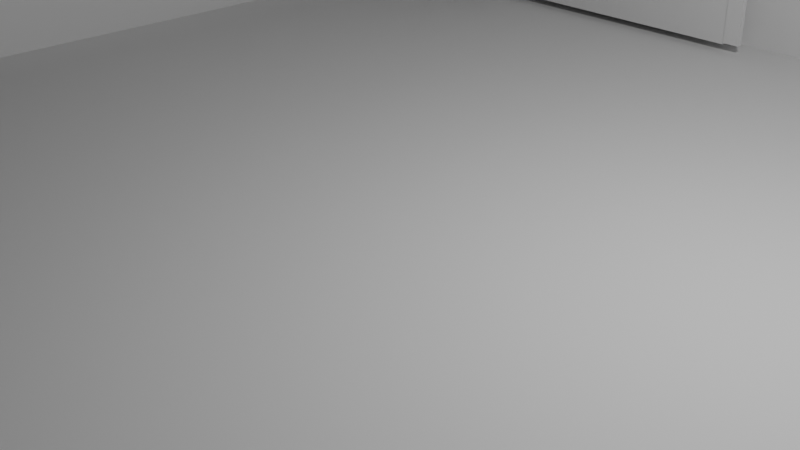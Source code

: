 # Source: Ventana.blend  (saved by Blender 4.2.66; exported with 4.5.12 LTS)
import bpy
from mathutils import Matrix  # noqa: F401  (used for matrix-valued properties, if any)

bpy.ops.wm.read_factory_settings(use_empty=True)
scene = bpy.context.scene
scene.name = 'Scene'

# ---- collections
col_collection = bpy.data.collections.new('Collection'); scene.collection.children.link(col_collection)

# ---- world
world_world = bpy.data.worlds.new('World'); scene.world = world_world
world_world.use_nodes = True; world_world.node_tree.nodes.clear()
_N = world_world.node_tree.nodes; _L = world_world.node_tree.links
n0 = _N.new('ShaderNodeOutputWorld'); n0.name = 'World Output'; n0.location = (300, 300)
n1 = _N.new('ShaderNodeBackground'); n1.name = 'Background'; n1.location = (10, 300)
n1.inputs[0].default_value = (0.05088, 0.05088, 0.05088, 1.0)
_L.new(n1.outputs[0], n0.inputs[0])
n0.is_active_output = True
world_world.color = (0.05088, 0.05088, 0.05088)
world_world.sun_shadow_jitter_overblur = 0.0

# ---- cameras
cam_camera = bpy.data.cameras.new('Camera')
cam_camera.clip_end = 100.0
cam_camera.ortho_scale = 7.314

# ---- lights
light_light = bpy.data.lights.new('Light', 'POINT')
light_light.energy = 1000.0
light_light.shadow_soft_size = 0.1

# ---- meshes
me_plane = bpy.data.meshes.new('Plane')
me_plane.from_pydata([(-1.0, -1.0, 0.0), (1.0, -1.0, 0.0), (-1.0, 1.0, 0.0), (1.0, 1.0, 0.0), (-1.0, -1.0, -1.198), (1.0, -1.0, -1.198), (1.0, -1.0, -1.197), (1.0, 1.0, -1.197), (1.0, -1.0, -1.197), (1.0, -1.0, -1.197), (0.6023, -0.9624, -0.02359), (1.0, -1.0, -1.197), (1.0, 1.0, -1.197), (1.0, -1.0, -1.197), (1.0, -1.0, 0.0), (1.0, 1.0, 0.0), (1.0, 1.0, -1.197), (1.0, -1.0, -1.197), (1.0, -1.0, -1.198), (1.0, -1.0, 0.0), (-1.0, -1.0, 0.0), (1.0, 1.0, -1.197), (1.0, -1.0, -1.197), (1.0, -1.0, 0.0), (1.0, 1.0, 0.0), (1.0, -1.0, -1.198), (-1.0, -1.0, -1.198), (1.0, -1.0, 0.0), (1.0, 1.0, 0.0), (1.0, 1.0, -1.197), (1.0, -1.0, -1.197), (1.0, -1.0, -1.198), (1.0, -1.0, 0.0), (1.0, 1.0, -1.197), (1.0, -1.0, -1.197), (1.0, 1.0, 0.0), (1.0, 1.0, -1.197), (1.0, -1.0, -1.198), (-1.0, -1.0, -1.198), (1.0, -1.0, 0.0), (1.0, 1.0, 0.0), (1.0, 1.0, -1.197), (1.0, -1.0, -1.197), (1.0, -1.0, -1.198), (1.0, -1.0, 0.0), (1.0, 1.0, -1.197), (1.0, -1.0, -1.197), (1.0, -1.0, -1.197), (1.0, 1.0, -1.197), (1.0, -1.0, -1.198), (-1.0, -1.0, -1.198), (-1.0, -1.0, 0.0), (1.0, -1.0, 0.0), (-1.0, -1.0, 0.0), (1.0, -1.0, -1.198), (-1.0, -1.0, -1.198), (1.0, -1.0, -1.198), (1.0, -1.0, 0.0), (-1.0, 1.0, 0.0), (1.0, 1.0, 0.0), (1.0, -1.0, 0.0), (1.0, 1.0, 0.0), (1.0, 1.0, -1.197), (1.0, -1.0, -1.197), (1.0, 1.0, -1.197), (1.0, -1.0, 0.0), (-1.0, -1.0, 0.0), (1.0, -1.0, -1.198), (1.0, -1.0, 0.0)], [(12, 13), (14, 15), (15, 16), (17, 19), (19, 18), (20, 19), (21, 22), (23, 24), (25, 26), (27, 28), (28, 29), (30, 32), (32, 31), (33, 34), (35, 36), (37, 38), (39, 40), (40, 41), (42, 44), (44, 43), (45, 46), (48, 47), (50, 51), (49, 50), (53, 52), (54, 55), (57, 56), (58, 59), (60, 61), (61, 62), (64, 63), (66, 65), (68, 67)], [(0, 1, 3, 2), (1, 0, 4, 5), (3, 1, 6, 7)])
_uv = me_plane.uv_layers.new(name='UVMap')
_uv.uv.foreach_set('vector', [0.0, 0.0, 1.0, 0.0, 1.0, 1.0, 0.0, 1.0, 1.0, 0.0, 0.0, 0.0, 0.0, 0.0, 1.0, 0.0, 1.0, 1.0, 1.0, 0.0, 1.0, 0.0, 1.0, 1.0])
me_plane.update()
me_plane_001 = bpy.data.meshes.new('Plane.001')
me_plane_001.from_pydata([(-0.356, -0.9239, -0.4795), (-0.7097, -0.9239, -0.4795), (-0.356, -0.9239, -0.8777), (-0.7097, -0.9239, -0.8777), (-0.7097, -0.9239, -0.8773), (-0.3999, -0.9239, -0.5235), (-0.6657, -0.9239, -0.5235), (-0.6657, -0.9239, -0.8337), (-0.3999, -0.9239, -0.8337), (-0.3999, -0.9753, -0.5235), (-0.6657, -0.9753, -0.5235), (-0.6657, -0.9753, -0.8337), (-0.3999, -0.9753, -0.8337)], [(4, 1)], [(6, 5, 9, 10), (5, 6, 1, 0), (7, 8, 2, 3), (8, 5, 0, 2), (6, 7, 3, 1), (10, 9, 12, 11), (7, 6, 10, 11), (8, 7, 11, 12), (5, 8, 12, 9)])
_uv = me_plane_001.uv_layers.new(name='UVMap')
_uv.uv.foreach_set('vector', [0.8757, 0.0, 0.1243, 0.0, 0.1243, 0.0, 0.8757, 0.0, 0.1243, 0.0, 0.8757, 0.0, 1.0, 0.0, 0.0, 0.0, 0.8757, 0.0, 0.1243, 0.0, 0.0, 0.0, 1.0, 0.0, 0.1243, 0.0, 0.1243, 0.0, 0.0, 0.0, 0.0, 0.0, 0.8757, 0.0, 0.8757, 0.0, 1.0, 0.0, 1.0, 0.0, 0.8757, 0.0, 0.1243, 0.0, 0.1243, 0.0, 0.8757, 0.0, 0.8757, 0.0, 0.8757, 0.0, 0.8757, 0.0, 0.8757, 0.0, 0.1243, 0.0, 0.8757, 0.0, 0.8757, 0.0, 0.1243, 0.0, 0.1243, 0.0, 0.1243, 0.0, 0.1243, 0.0, 0.1243, 0.0])
me_plane_001.update()
me_plane_002 = bpy.data.meshes.new('Plane.002')
me_plane_002.from_pydata([(0.09194, -0.9212, -0.9158), (0.09194, -0.9212, -0.02201), (0.6098, -0.9212, -0.9158), (0.6098, -0.9212, -0.02201)], [], [(0, 1, 3, 2)])
_uv = me_plane_002.uv_layers.new(name='UVMap')
_uv.uv.foreach_set('vector', [0.1232, 0.0, 1.123, 1.49e-08, 1.123, 1.0, 0.1232, 1.0])
me_plane_002.update()
me_plane_003 = bpy.data.meshes.new('Plane.003')
me_plane_003.from_pydata([(0.93, 0.6677, -0.3645), (0.93, 0.6677, -0.9143), (0.93, -0.6677, -0.3645), (0.93, -0.6677, -0.9143), (0.93, -0.7026, -0.3297), (0.93, 0.7026, -0.3297), (0.93, 0.7026, -0.9492), (0.93, -0.7026, -0.9492), (0.9571, 0.6677, -0.3645), (0.9571, 0.6677, -0.9143), (0.9571, -0.6677, -0.3645), (0.9571, -0.6677, -0.9143), (0.908, 0.6677, -0.3645), (0.908, -0.6677, -0.3645), (0.908, -0.7026, -0.3297), (0.908, 0.7026, -0.3297)], [], [(1, 0, 5, 6), (3, 1, 6, 7), (2, 3, 7, 4), (8, 9, 11, 10), (2, 0, 8, 10), (12, 13, 14, 15)])
_uv = me_plane_003.uv_layers.new(name='UVMap')
_uv.uv.foreach_set('vector', [0.6045, 0.02483, -0.2829, 0.02483, -0.3392, 0.0, 0.6608, 0.0, 0.6045, 0.9752, 0.6045, 0.02483, 0.6608, 0.0, 0.6608, 1.0, -0.2829, 0.9752, 0.6045, 0.9752, 0.6608, 1.0, -0.3392, 1.0, -0.2829, 0.02483, 0.6045, 0.02483, 0.6045, 0.9752, -0.2829, 0.9752, -0.2829, 0.9752, -0.2829, 0.02483, -0.2829, 0.02483, -0.2829, 0.9752, -0.2829, 0.02483, -0.2829, 0.9752, -0.3392, 1.0, -0.3392, 0.0])
me_plane_003.update()
me_plane_004 = bpy.data.meshes.new('Plane.004')
me_plane_004.from_pydata([(0.1297, -0.9219, -0.5974), (0.1297, -0.8998, -0.5974), (0.1276, -0.9219, -0.598), (0.1276, -0.8998, -0.598), (0.1257, -0.9219, -0.599), (0.1257, -0.8998, -0.599), (0.124, -0.9219, -0.6004), (0.124, -0.8998, -0.6004), (0.1227, -0.9219, -0.6021), (0.1227, -0.8998, -0.6021), (0.1216, -0.9219, -0.604), (0.1216, -0.8998, -0.604), (0.121, -0.9219, -0.6061), (0.121, -0.8998, -0.6061), (0.1208, -0.9219, -0.6082), (0.1208, -0.8998, -0.6082), (0.121, -0.9219, -0.6104), (0.121, -0.8998, -0.6104), (0.1216, -0.9219, -0.6124), (0.1216, -0.8998, -0.6124), (0.1227, -0.9219, -0.6144), (0.1227, -0.8998, -0.6144), (0.124, -0.9219, -0.616), (0.124, -0.8998, -0.616), (0.1257, -0.9219, -0.6174), (0.1257, -0.8998, -0.6174), (0.1276, -0.9219, -0.6184), (0.1276, -0.8998, -0.6184), (0.1297, -0.9219, -0.6191), (0.1297, -0.8998, -0.6191), (0.1319, -0.9219, -0.6193), (0.1319, -0.8998, -0.6193), (0.134, -0.9219, -0.6191), (0.134, -0.8998, -0.6191), (0.1361, -0.9219, -0.6184), (0.1361, -0.8998, -0.6184), (0.138, -0.9219, -0.6174), (0.138, -0.8998, -0.6174), (0.1397, -0.9219, -0.616), (0.1397, -0.8998, -0.616), (0.1411, -0.9219, -0.6144), (0.1411, -0.8998, -0.6144), (0.1421, -0.9219, -0.6124), (0.1421, -0.8998, -0.6124), (0.1427, -0.9219, -0.6104), (0.1427, -0.8998, -0.6104), (0.1429, -0.9219, -0.6082), (0.1429, -0.8998, -0.6082), (0.1427, -0.9219, -0.6061), (0.1427, -0.8998, -0.6061), (0.1421, -0.9219, -0.604), (0.1421, -0.8998, -0.604), (0.1411, -0.9219, -0.6021), (0.1411, -0.8998, -0.6021), (0.1397, -0.9219, -0.6004), (0.1397, -0.8998, -0.6004), (0.138, -0.9219, -0.599), (0.138, -0.8998, -0.599), (0.1361, -0.9219, -0.598), (0.1361, -0.8998, -0.598), (0.134, -0.9219, -0.5974), (0.134, -0.8998, -0.5974), (0.1319, -0.9219, -0.5971), (0.1319, -0.8998, -0.5971)], [], [(63, 62, 60, 61), (61, 60, 58, 59), (59, 58, 56, 57), (57, 56, 54, 55), (55, 54, 52, 53), (53, 52, 50, 51), (51, 50, 48, 49), (49, 48, 46, 47), (47, 46, 44, 45), (45, 44, 42, 43), (43, 42, 40, 41), (41, 40, 38, 39), (39, 38, 36, 37), (37, 36, 34, 35), (35, 34, 32, 33), (33, 32, 30, 31), (31, 30, 28, 29), (29, 28, 26, 27), (27, 26, 24, 25), (25, 24, 22, 23), (23, 22, 20, 21), (21, 20, 18, 19), (19, 18, 16, 17), (17, 16, 14, 15), (15, 14, 12, 13), (13, 12, 10, 11), (11, 10, 8, 9), (9, 8, 6, 7), (7, 6, 4, 5), (5, 4, 2, 3), (60, 62, 0, 2, 4, 6, 8, 10, 12, 14, 16, 18, 20, 22, 24, 26, 28, 30, 32, 34, 36, 38, 40, 42, 44, 46, 48, 50, 52, 54, 56, 58), (2, 0, 1, 3, 63, 61, 5, 59, 7, 57, 9, 11, 55, 13, 53, 15, 51, 49, 17, 19, 47, 21, 45, 23, 43, 41, 25, 39, 27, 37, 29, 35, 31, 33, 32, 30, 34, 28, 36, 26, 38, 24, 40, 42, 22, 44, 20, 46, 18, 16, 48, 50, 14, 52, 12, 54, 10, 8, 56, 6, 58, 4, 60, 62), (3, 2, 0, 1), (1, 0, 62, 63), (63, 61, 59, 57, 55, 53, 51, 49, 47, 45, 43, 41, 39, 37, 35, 33, 31, 29, 27, 25, 23, 21, 19, 17, 15, 13, 11, 9, 7, 5, 3, 1)])
_uv = me_plane_004.uv_layers.new(name='UVMap')
_uv.uv.foreach_set('vector', [1.0, 0.5, 1.0, 1.0, 0.9688, 1.0, 0.9688, 0.5, 0.9688, 0.5, 0.9688, 1.0, 0.9375, 1.0, 0.9375, 0.5, 0.9375, 0.5, 0.9375, 1.0, 0.9062, 1.0, 0.9062, 0.5, 0.9062, 0.5, 0.9062, 1.0, 0.875, 1.0, 0.875, 0.5, 0.875, 0.5, 0.875, 1.0, 0.8438, 1.0, 0.8438, 0.5, 0.8438, 0.5, 0.8438, 1.0, 0.8125, 1.0, 0.8125, 0.5, 0.8125, 0.5, 0.8125, 1.0, 0.7812, 1.0, 0.7812, 0.5, 0.7812, 0.5, 0.7812, 1.0, 0.75, 1.0, 0.75, 0.5, 0.75, 0.5, 0.75, 1.0, 0.7188, 1.0, 0.7188, 0.5, 0.7188, 0.5, 0.7188, 1.0, 0.6875, 1.0, 0.6875, 0.5, 0.6875, 0.5, 0.6875, 1.0, 0.6562, 1.0, 0.6562, 0.5, 0.6562, 0.5, 0.6562, 1.0, 0.625, 1.0, 0.625, 0.5, 0.625, 0.5, 0.625, 1.0, 0.5938, 1.0, 0.5938, 0.5, 0.5938, 0.5, 0.5938, 1.0, 0.5625, 1.0, 0.5625, 0.5, 0.5625, 0.5, 0.5625, 1.0, 0.5312, 1.0, 0.5312, 0.5, 0.5312, 0.5, 0.5312, 1.0, 0.5, 1.0, 0.5, 0.5, 0.5, 0.5, 0.5, 1.0, 0.4688, 1.0, 0.4688, 0.5, 0.4688, 0.5, 0.4688, 1.0, 0.4375, 1.0, 0.4375, 0.5, 0.4375, 0.5, 0.4375, 1.0, 0.4062, 1.0, 0.4062, 0.5, 0.4062, 0.5, 0.4062, 1.0, 0.375, 1.0, 0.375, 0.5, 0.375, 0.5, 0.375, 1.0, 0.3438, 1.0, 0.3438, 0.5, 0.3438, 0.5, 0.3438, 1.0, 0.3125, 1.0, 0.3125, 0.5, 0.3125, 0.5, 0.3125, 1.0, 0.2812, 1.0, 0.2812, 0.5, 0.2812, 0.5, 0.2812, 1.0, 0.25, 1.0, 0.25, 0.5, 0.25, 0.5, 0.25, 1.0, 0.2188, 1.0, 0.2188, 0.5, 0.2188, 0.5, 0.2188, 1.0, 0.1875, 1.0, 0.1875, 0.5, 0.1875, 0.5, 0.1875, 1.0, 0.1562, 1.0, 0.1562, 0.5, 0.1562, 0.5, 0.1562, 1.0, 0.125, 1.0, 0.125, 0.5, 0.125, 0.5, 0.125, 1.0, 0.09375, 1.0, 0.09375, 0.5, 0.09375, 0.5, 0.09375, 1.0, 0.0625, 1.0, 0.0625, 0.5, 0.7968, 0.4854, 0.75, 0.49, 0.7032, 0.4854, 0.6582, 0.4717, 0.6167, 0.4496, 0.5803, 0.4197, 0.5504, 0.3833, 0.5283, 0.3418, 0.5146, 0.2968, 0.51, 0.25, 0.5146, 0.2032, 0.5283, 0.1582, 0.5504, 0.1167, 0.5803, 0.08029, 0.6167, 0.05045, 0.6582, 0.02827, 0.7032, 0.01461, 0.75, 0.01, 0.7968, 0.01461, 0.8418, 0.02827, 0.8833, 0.05045, 0.9197, 0.08029, 0.9496, 0.1167, 0.9717, 0.1582, 0.9854, 0.2032, 0.99, 0.25, 0.9854, 0.2968, 0.9717, 0.3418, 0.9496, 0.3833, 0.9197, 0.4197, 0.8833, 0.4496, 0.8418, 0.4717, 0.0625, 1.0, 0.03125, 1.0, 0.03125, 0.5, 0.0625, 0.5, 1.0, 0.5, 0.9688, 0.5, 0.0, 0.0, 0.0, 0.0, 0.0, 0.0, 0.0, 0.0, 0.1562, 0.5, 0.1875, 0.5, 0.0, 0.0, 0.0, 0.0, 0.0, 0.0, 0.0, 0.0, 0.8125, 0.5, 0.7812, 0.5, 0.2812, 0.5, 0.3125, 0.5, 0.0, 0.0, 0.0, 0.0, 0.0, 0.0, 0.0, 0.0, 0.6875, 0.5, 0.6562, 0.5, 0.0, 0.0, 0.0, 0.0, 0.0, 0.0, 0.0, 0.0, 0.0, 0.0, 0.0, 0.0, 0.5, 0.5, 0.5312, 0.5, 0.5312, 1.0, 0.5, 1.0, 0.0, 0.0, 0.0, 0.0, 0.0, 0.0, 0.0, 0.0, 0.0, 0.0, 0.0, 0.0, 0.6562, 1.0, 0.6875, 1.0, 0.0, 0.0, 0.0, 0.0, 0.0, 0.0, 0.0, 0.0, 0.3125, 1.0, 0.2812, 1.0, 0.7812, 1.0, 0.8125, 1.0, 0.0, 0.0, 0.0, 0.0, 0.0, 0.0, 0.0, 0.0, 0.1875, 1.0, 0.1562, 1.0, 0.0, 0.0, 0.0, 0.0, 0.0, 0.0, 0.0, 0.0, 0.9688, 1.0, 1.0, 1.0, 0.0625, 0.5, 0.0625, 1.0, 0.03125, 1.0, 0.03125, 0.5, 0.03125, 0.5, 0.03125, 1.0, 0.0, 1.0, 0.0, 0.5, 0.25, 0.49, 0.2968, 0.4854, 0.3418, 0.4717, 0.3833, 0.4496, 0.4197, 0.4197, 0.4496, 0.3833, 0.4717, 0.3418, 0.4854, 0.2968, 0.49, 0.25, 0.4854, 0.2032, 0.4717, 0.1582, 0.4496, 0.1167, 0.4197, 0.08029, 0.3833, 0.05045, 0.3418, 0.02827, 0.2968, 0.01461, 0.25, 0.01, 0.2032, 0.01461, 0.1582, 0.02827, 0.1167, 0.05045, 0.08029, 0.08029, 0.05045, 0.1167, 0.02827, 0.1582, 0.01461, 0.2032, 0.01, 0.25, 0.01461, 0.2968, 0.02827, 0.3418, 0.05045, 0.3833, 0.08029, 0.4197, 0.1167, 0.4496, 0.1582, 0.4717, 0.2032, 0.4854])
me_plane_004.update()
me_plane_005 = bpy.data.meshes.new('Plane.005')
me_plane_005.from_pydata([(0.9661, 0.7026, -0.3297), (0.9661, 0.7026, -0.9492), (0.9661, -0.7026, -0.3297), (0.9661, -0.7026, -0.9492), (0.93, 0.6677, -0.3645), (0.93, 0.6677, -0.9143), (0.93, -0.6677, -0.3645), (0.93, -0.6677, -0.9143), (0.93, -0.7026, -0.3297), (0.93, 0.7026, -0.3297), (0.93, 0.7026, -0.9492), (0.93, -0.7026, -0.9492), (0.9571, 0.6677, -0.3645), (0.9571, 0.6677, -0.9143), (0.9571, -0.6677, -0.3645), (0.9571, -0.6677, -0.9143), (0.908, 0.6677, -0.3645), (0.908, -0.6677, -0.3645), (0.908, -0.7026, -0.3297), (0.908, 0.7026, -0.3297)], [], [(0, 2, 3, 1), (7, 6, 14, 15), (1, 3, 11, 10), (2, 0, 9, 8), (3, 2, 8, 11), (0, 1, 10, 9), (8, 9, 19, 18), (4, 5, 13, 12), (5, 7, 15, 13), (9, 4, 16, 19), (4, 6, 17, 16), (6, 8, 18, 17)])
_uv = me_plane_005.uv_layers.new(name='UVMap')
_uv.uv.foreach_set('vector', [-0.3392, 0.0, -0.3392, 1.0, 0.6608, 1.0, 0.6608, 0.0, 0.6045, 0.9752, -0.2829, 0.9752, -0.2829, 0.9752, 0.6045, 0.9752, 0.6608, 0.0, 0.6608, 1.0, 0.6608, 1.0, 0.6608, 0.0, -0.3392, 1.0, -0.3392, 0.0, -0.3392, 0.0, -0.3392, 1.0, 0.6608, 1.0, -0.3392, 1.0, -0.3392, 1.0, 0.6608, 1.0, -0.3392, 0.0, 0.6608, 0.0, 0.6608, 0.0, -0.3392, 0.0, -0.3392, 1.0, -0.3392, 0.0, -0.3392, 0.0, -0.3392, 1.0, -0.2829, 0.02483, 0.6045, 0.02483, 0.6045, 0.02483, -0.2829, 0.02483, 0.6045, 0.02483, 0.6045, 0.9752, 0.6045, 0.9752, 0.6045, 0.02483, -0.3392, 0.0, -0.2829, 0.02483, -0.2829, 0.02483, -0.3392, 0.0, -0.2829, 0.02483, -0.2829, 0.9752, -0.2829, 0.9752, -0.2829, 0.02483, -0.2829, 0.9752, -0.3392, 1.0, -0.3392, 1.0, -0.2829, 0.9752])
me_plane_005.update()
me_plane_006 = bpy.data.meshes.new('Plane.006')
me_plane_006.from_pydata([(0.6436, -0.9174, -0.9551), (0.6116, -0.9174, -0.9551), (0.6436, -0.9174, -0.02605), (0.6116, -0.9174, -0.02605), (0.08998, -0.9174, -0.9551), (0.05797, -0.9174, -0.9551), (0.08998, -0.9174, -0.02605), (0.05797, -0.9174, -0.02605), (0.0898, -0.9174, -0.955), (0.0898, -0.9174, -0.923), (0.6117, -0.9174, -0.955), (0.6117, -0.9174, -0.923)], [], [(0, 1, 3, 2), (4, 5, 7, 6), (8, 9, 11, 10)])
_uv = me_plane_006.uv_layers.new(name='UVMap')
_uv.uv.foreach_set('vector', [0.0, 0.0, 1.0, 0.0, 1.0, 1.0, 0.0, 1.0, 0.0, 0.0, 1.0, 0.0, 1.0, 1.0, 0.0, 1.0, 0.0, 0.0, 1.0, 0.0, 1.0, 1.0, 0.0, 1.0])
me_plane_006.update()

# ---- objects
ob_light = bpy.data.objects.new('Light', light_light)
ob_camera = bpy.data.objects.new('Camera', cam_camera)
ob_paredes_y_piso = bpy.data.objects.new('Paredes y piso', me_plane)
ob_ventana = bpy.data.objects.new('Ventana', me_plane_001)
ob_puerta = bpy.data.objects.new('Puerta', me_plane_002)
ob_pizarr_n = bpy.data.objects.new('Pizarrón', me_plane_003)
ob_picaporte = bpy.data.objects.new('Picaporte', me_plane_004)
ob_pizarr_n2 = bpy.data.objects.new('Pizarrón2', me_plane_005)
ob_marco_puerta = bpy.data.objects.new('Marco puerta', me_plane_006)

# ---- transforms, parenting, visibility, modifiers, constraints
ob_light.location = (4.076, 1.005, 5.904)
ob_light.rotation_euler = (0.6503, 0.05522, 1.866)
ob_light.lock_rotations_4d = False
ob_light.empty_display_type = 'ARROWS'
ob_light.color = (0.0, 0.0, 0.0, 0.0)
ob_light.lineart.crease_threshold = 0.0
ob_camera.location = (7.359, -6.926, 4.958)
ob_camera.rotation_euler = (1.109, 0.0, 0.8149)
ob_camera.lock_rotations_4d = False
ob_camera.empty_display_type = 'ARROWS'
ob_camera.color = (0.0, 0.0, 0.0, 0.0)
ob_camera.display_type = 'WIRE'
ob_camera.lineart.crease_threshold = 0.0
ob_paredes_y_piso.location = (0.0, 0.0, 0.0)
ob_paredes_y_piso.scale = (-7.647, -7.647, -7.647)
_m = ob_paredes_y_piso.modifiers.new('Solidify', 'SOLIDIFY')
ob_ventana.location = (0.0, 0.0, 0.0)
ob_ventana.scale = (-7.647, -7.647, -7.647)
_m = ob_ventana.modifiers.new('Solidify', 'SOLIDIFY')
_m.thickness = 0.04
ob_puerta.location = (0.0, 0.0, 0.0)
ob_puerta.scale = (-7.647, -7.647, -7.647)
_m = ob_puerta.modifiers.new('Solidify', 'SOLIDIFY')
_m.thickness = 0.04
ob_pizarr_n.location = (0.0, 0.0, 0.0)
ob_pizarr_n.scale = (-7.647, -7.647, -7.647)
_m = ob_pizarr_n.modifiers.new('Solidify', 'SOLIDIFY')
ob_picaporte.location = (0.0, 0.0, 0.0)
ob_picaporte.scale = (-7.647, -7.647, -7.647)
_m = ob_picaporte.modifiers.new('Solidify', 'SOLIDIFY')
ob_pizarr_n2.location = (0.0, 0.0, 0.0)
ob_pizarr_n2.scale = (-7.647, -7.647, -7.647)
_m = ob_pizarr_n2.modifiers.new('Solidify', 'SOLIDIFY')
ob_marco_puerta.location = (0.0, 0.0, 0.0)
ob_marco_puerta.scale = (-7.647, -7.647, -7.647)
_m = ob_marco_puerta.modifiers.new('Solidify', 'SOLIDIFY')

# ---- collection membership
col_collection.objects.link(ob_light)
col_collection.objects.link(ob_camera)
col_collection.objects.link(ob_paredes_y_piso)
col_collection.objects.link(ob_ventana)
col_collection.objects.link(ob_puerta)
col_collection.objects.link(ob_pizarr_n)
col_collection.objects.link(ob_picaporte)
col_collection.objects.link(ob_pizarr_n2)
col_collection.objects.link(ob_marco_puerta)

# ---- scene / render settings (as saved in the file)
scene.camera = ob_camera
scene.frame_start = 1; scene.frame_end = 250; scene.frame_set(1)
scene.render.engine = 'BLENDER_EEVEE_NEXT'
bpy.context.view_layer.update()
